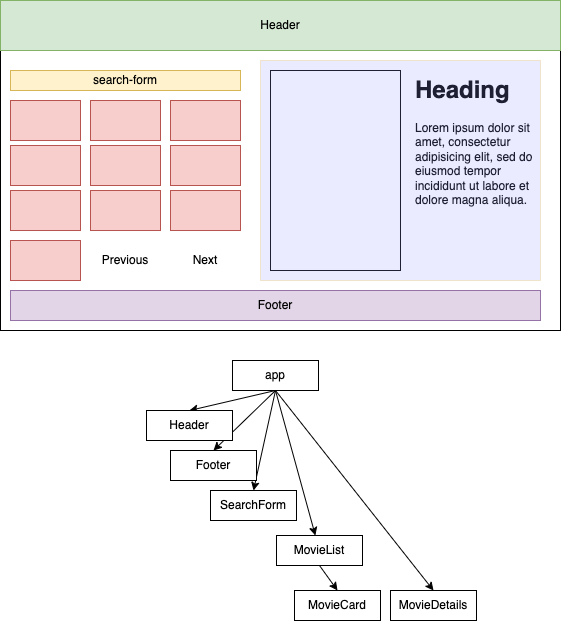

The diagram above was exported from draw.io. Its source (the exported page's mxGraphModel, read from the mxfile embedded in the PNG):
<mxGraphModel dx="1050" dy="483" grid="1" gridSize="10" guides="1" tooltips="1" connect="1" arrows="1" fold="1" page="1" pageScale="1" pageWidth="827" pageHeight="1169" math="0" shadow="0">
  <root>
    <mxCell id="0" />
    <mxCell id="1" parent="0" />
    <mxCell id="2" value="" style="rounded=0;whiteSpace=wrap;html=1;" parent="1" vertex="1">
      <mxGeometry x="120" y="20" width="560" height="330" as="geometry" />
    </mxCell>
    <mxCell id="3" value="Header" style="rounded=0;whiteSpace=wrap;html=1;fillColor=#d5e8d4;strokeColor=#82b366;" parent="1" vertex="1">
      <mxGeometry x="120" y="20" width="560" height="50" as="geometry" />
    </mxCell>
    <mxCell id="4" value="Footer" style="rounded=0;whiteSpace=wrap;html=1;fillColor=#e1d5e7;strokeColor=#9673a6;" parent="1" vertex="1">
      <mxGeometry x="130" y="310" width="530" height="30" as="geometry" />
    </mxCell>
    <mxCell id="5" value="search-form" style="rounded=0;whiteSpace=wrap;html=1;fillColor=#fff2cc;strokeColor=#d6b656;" parent="1" vertex="1">
      <mxGeometry x="130" y="90" width="230" height="20" as="geometry" />
    </mxCell>
    <mxCell id="6" value="" style="rounded=0;whiteSpace=wrap;html=1;fillColor=#f8cecc;strokeColor=#b85450;" parent="1" vertex="1">
      <mxGeometry x="130" y="120" width="70" height="40" as="geometry" />
    </mxCell>
    <mxCell id="7" value="" style="rounded=0;whiteSpace=wrap;html=1;fillColor=#f8cecc;strokeColor=#b85450;" parent="1" vertex="1">
      <mxGeometry x="210" y="120" width="70" height="40" as="geometry" />
    </mxCell>
    <mxCell id="8" value="" style="rounded=0;whiteSpace=wrap;html=1;fillColor=#f8cecc;strokeColor=#b85450;" parent="1" vertex="1">
      <mxGeometry x="290" y="120" width="70" height="40" as="geometry" />
    </mxCell>
    <mxCell id="9" value="" style="rounded=0;whiteSpace=wrap;html=1;fillColor=#f8cecc;strokeColor=#b85450;" parent="1" vertex="1">
      <mxGeometry x="130" y="165" width="70" height="40" as="geometry" />
    </mxCell>
    <mxCell id="10" value="" style="rounded=0;whiteSpace=wrap;html=1;fillColor=#f8cecc;strokeColor=#b85450;" parent="1" vertex="1">
      <mxGeometry x="210" y="165" width="70" height="40" as="geometry" />
    </mxCell>
    <mxCell id="11" value="" style="rounded=0;whiteSpace=wrap;html=1;fillColor=#f8cecc;strokeColor=#b85450;" parent="1" vertex="1">
      <mxGeometry x="290" y="165" width="70" height="40" as="geometry" />
    </mxCell>
    <mxCell id="12" value="" style="rounded=0;whiteSpace=wrap;html=1;fillColor=#f8cecc;strokeColor=#b85450;" parent="1" vertex="1">
      <mxGeometry x="130" y="210" width="70" height="40" as="geometry" />
    </mxCell>
    <mxCell id="13" value="" style="rounded=0;whiteSpace=wrap;html=1;fillColor=#f8cecc;strokeColor=#b85450;" parent="1" vertex="1">
      <mxGeometry x="210" y="210" width="70" height="40" as="geometry" />
    </mxCell>
    <mxCell id="14" value="" style="rounded=0;whiteSpace=wrap;html=1;fillColor=#f8cecc;strokeColor=#b85450;" parent="1" vertex="1">
      <mxGeometry x="290" y="210" width="70" height="40" as="geometry" />
    </mxCell>
    <mxCell id="15" value="" style="rounded=0;whiteSpace=wrap;html=1;fillColor=#f8cecc;strokeColor=#b85450;" parent="1" vertex="1">
      <mxGeometry x="130" y="260" width="70" height="40" as="geometry" />
    </mxCell>
    <mxCell id="16" value="Previous" style="text;html=1;strokeColor=none;fillColor=none;align=center;verticalAlign=middle;whiteSpace=wrap;rounded=0;" parent="1" vertex="1">
      <mxGeometry x="220" y="267.5" width="50" height="25" as="geometry" />
    </mxCell>
    <mxCell id="17" value="Next" style="text;html=1;strokeColor=none;fillColor=none;align=center;verticalAlign=middle;whiteSpace=wrap;rounded=0;" parent="1" vertex="1">
      <mxGeometry x="295" y="265" width="60" height="30" as="geometry" />
    </mxCell>
    <mxCell id="18" value="" style="rounded=0;whiteSpace=wrap;html=1;" parent="1" vertex="1">
      <mxGeometry x="390" y="90" width="130" height="200" as="geometry" />
    </mxCell>
    <mxCell id="20" value="&lt;h1&gt;Heading&lt;/h1&gt;&lt;p&gt;Lorem ipsum dolor sit amet, consectetur adipisicing elit, sed do eiusmod tempor incididunt ut labore et dolore magna aliqua.&lt;/p&gt;" style="text;html=1;strokeColor=none;fillColor=none;spacing=5;spacingTop=-20;whiteSpace=wrap;overflow=hidden;rounded=0;" parent="1" vertex="1">
      <mxGeometry x="530" y="90" width="130" height="200" as="geometry" />
    </mxCell>
    <mxCell id="21" value="" style="rounded=0;whiteSpace=wrap;html=1;opacity=20;fillColor=#999CFF;strokeColor=#d79b00;" parent="1" vertex="1">
      <mxGeometry x="380" y="80" width="280" height="220" as="geometry" />
    </mxCell>
    <mxCell id="29" style="edgeStyle=none;html=1;exitX=0.5;exitY=1;exitDx=0;exitDy=0;entryX=0.5;entryY=0;entryDx=0;entryDy=0;" parent="1" source="22" target="23" edge="1">
      <mxGeometry relative="1" as="geometry" />
    </mxCell>
    <mxCell id="30" style="edgeStyle=none;html=1;exitX=0.5;exitY=1;exitDx=0;exitDy=0;entryX=0.5;entryY=0;entryDx=0;entryDy=0;" parent="1" source="22" target="24" edge="1">
      <mxGeometry relative="1" as="geometry" />
    </mxCell>
    <mxCell id="31" style="edgeStyle=none;html=1;exitX=0.5;exitY=1;exitDx=0;exitDy=0;entryX=0.5;entryY=0;entryDx=0;entryDy=0;" parent="1" source="22" target="25" edge="1">
      <mxGeometry relative="1" as="geometry" />
    </mxCell>
    <mxCell id="32" style="edgeStyle=none;html=1;exitX=0.5;exitY=1;exitDx=0;exitDy=0;" parent="1" source="22" target="26" edge="1">
      <mxGeometry relative="1" as="geometry" />
    </mxCell>
    <mxCell id="33" style="edgeStyle=none;html=1;exitX=0.5;exitY=1;exitDx=0;exitDy=0;entryX=0.5;entryY=0;entryDx=0;entryDy=0;" parent="1" source="22" target="28" edge="1">
      <mxGeometry relative="1" as="geometry" />
    </mxCell>
    <mxCell id="22" value="app" style="rounded=0;whiteSpace=wrap;html=1;" parent="1" vertex="1">
      <mxGeometry x="352" y="380" width="86" height="30" as="geometry" />
    </mxCell>
    <mxCell id="23" value="Header" style="rounded=0;whiteSpace=wrap;html=1;" parent="1" vertex="1">
      <mxGeometry x="266" y="430" width="86" height="30" as="geometry" />
    </mxCell>
    <mxCell id="24" value="Footer" style="rounded=0;whiteSpace=wrap;html=1;" parent="1" vertex="1">
      <mxGeometry x="290" y="470" width="86" height="30" as="geometry" />
    </mxCell>
    <mxCell id="25" value="SearchForm" style="rounded=0;whiteSpace=wrap;html=1;" parent="1" vertex="1">
      <mxGeometry x="330" y="510" width="86" height="30" as="geometry" />
    </mxCell>
    <mxCell id="35" style="edgeStyle=none;html=1;exitX=0.5;exitY=1;exitDx=0;exitDy=0;entryX=0.5;entryY=0;entryDx=0;entryDy=0;" parent="1" source="26" target="34" edge="1">
      <mxGeometry relative="1" as="geometry" />
    </mxCell>
    <mxCell id="26" value="MovieList" style="rounded=0;whiteSpace=wrap;html=1;" parent="1" vertex="1">
      <mxGeometry x="396" y="555" width="86" height="30" as="geometry" />
    </mxCell>
    <mxCell id="28" value="MovieDetails" style="rounded=0;whiteSpace=wrap;html=1;" parent="1" vertex="1">
      <mxGeometry x="510" y="610" width="86" height="30" as="geometry" />
    </mxCell>
    <mxCell id="34" value="MovieCard" style="rounded=0;whiteSpace=wrap;html=1;" parent="1" vertex="1">
      <mxGeometry x="414" y="610" width="86" height="30" as="geometry" />
    </mxCell>
  </root>
</mxGraphModel>